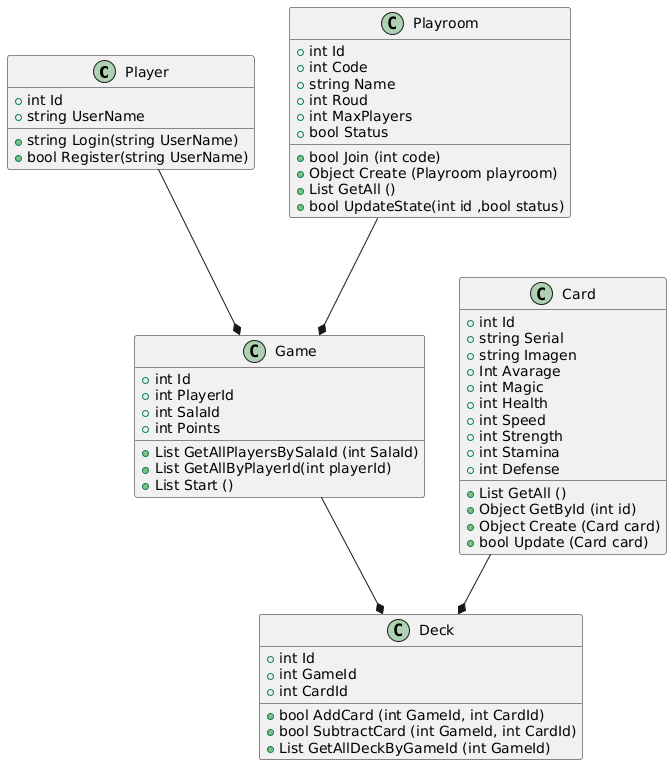

The diagram above was rendered by PlantUML. Its source (embedded in the PNG):
@startuml
class Player {
    + int Id
    + string UserName
    + string Login(string UserName)
    + bool Register(string UserName)
}

class Card {
    + int Id
    + string Serial
    + string Imagen
    + Int Avarage
    + int Magic
    + int Health
    + int Speed
    + int Strength
    + int Stamina
    + int Defense
    + List GetAll ()
    + Object GetById (int id)
    + Object Create (Card card)
    + bool Update (Card card)
}

class Playroom{
    + int Id
    + int Code
    + string Name
    + int Roud
    + int MaxPlayers
    + bool Status
    + bool Join (int code)
    + Object Create (Playroom playroom)
    + List GetAll ()
    + bool UpdateState(int id ,bool status)
}

class Game{
    + int Id
    + int PlayerId
    + int SalaId
    + int Points
    + List GetAllPlayersBySalaId (int SalaId)
    + List GetAllByPlayerId(int playerId)
    + List Start ()
}

class Deck{
    + int Id
    + int GameId
    + int CardId
    + bool AddCard (int GameId, int CardId)
    + bool SubtractCard (int GameId, int CardId)
    + List GetAllDeckByGameId (int GameId)
}

Player --* Game
Playroom --* Game
Game --* Deck
Card --* Deck
@enduml